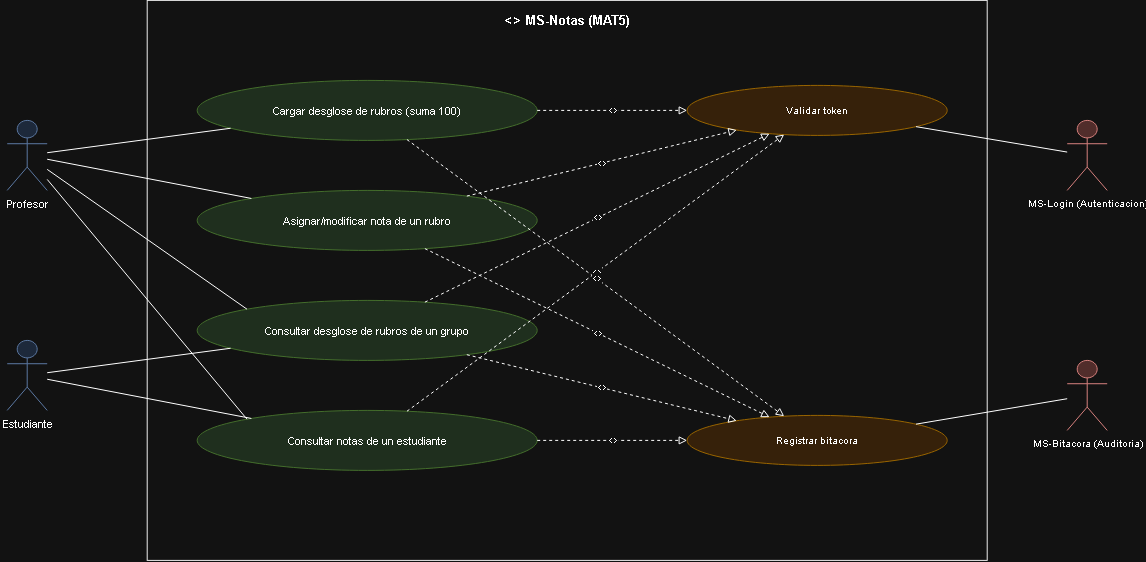

The diagram above was exported from draw.io. Its source (the exported page's mxGraphModel, read from the mxfile embedded in the PNG):
<mxGraphModel dx="1667" dy="611" grid="1" gridSize="10" guides="1" tooltips="1" connect="1" arrows="1" fold="1" page="1" pageScale="1" pageWidth="1169" pageHeight="826" math="0" shadow="0">
  <root>
    <mxCell id="0" />
    <mxCell id="1" parent="0" />
    <mxCell id="id497" parent="1" style="rounded=0;whiteSpace=wrap;html=1;verticalAlign=top;align=center;fontStyle=1;fillColor=none;strokeColor=#000000;fontSize=13;spacingTop=6;" value="&lt;&lt;microservicio&gt;&gt; MS-Notas (MAT5)" vertex="1">
      <mxGeometry height="560" width="840" x="160" as="geometry" />
    </mxCell>
    <mxCell id="id498" parent="1" style="shape=umlActor;verticalLabelPosition=bottom;verticalAlign=top;html=1;outlineConnect=0;fillColor=#dae8fc;strokeColor=#6c8ebf;fontSize=11;" value="Profesor" vertex="1">
      <mxGeometry height="70" width="40" x="20" y="120" as="geometry" />
    </mxCell>
    <mxCell id="id499" parent="1" style="shape=umlActor;verticalLabelPosition=bottom;verticalAlign=top;html=1;outlineConnect=0;fillColor=#dae8fc;strokeColor=#6c8ebf;fontSize=11;" value="Estudiante" vertex="1">
      <mxGeometry height="70" width="40" x="20" y="340" as="geometry" />
    </mxCell>
    <mxCell id="id500" parent="1" style="ellipse;whiteSpace=wrap;html=1;fillColor=#d5e8d4;strokeColor=#82b366;fontSize=11;" value="Cargar desglose de rubros (suma 100)" vertex="1">
      <mxGeometry height="60" width="340" x="210" y="80" as="geometry" />
    </mxCell>
    <mxCell id="id501" parent="1" style="ellipse;whiteSpace=wrap;html=1;fillColor=#d5e8d4;strokeColor=#82b366;fontSize=11;" value="Asignar/modificar nota de un rubro" vertex="1">
      <mxGeometry height="60" width="340" x="210" y="190" as="geometry" />
    </mxCell>
    <mxCell id="id502" parent="1" style="ellipse;whiteSpace=wrap;html=1;fillColor=#d5e8d4;strokeColor=#82b366;fontSize=11;" value="Consultar desglose de rubros de un grupo" vertex="1">
      <mxGeometry height="60" width="340" x="210" y="300" as="geometry" />
    </mxCell>
    <mxCell id="id503" parent="1" style="ellipse;whiteSpace=wrap;html=1;fillColor=#d5e8d4;strokeColor=#82b366;fontSize=11;" value="Consultar notas de un estudiante" vertex="1">
      <mxGeometry height="60" width="340" x="210" y="410" as="geometry" />
    </mxCell>
    <mxCell id="id504" edge="1" parent="1" source="id498" style="edgeStyle=none;html=1;endArrow=none;rounded=0;" target="id500" value="">
      <mxGeometry relative="1" as="geometry" />
    </mxCell>
    <mxCell id="id505" edge="1" parent="1" source="id498" style="edgeStyle=none;html=1;endArrow=none;rounded=0;" target="id501" value="">
      <mxGeometry relative="1" as="geometry" />
    </mxCell>
    <mxCell id="id506" edge="1" parent="1" source="id499" style="edgeStyle=none;html=1;endArrow=none;rounded=0;" target="id502" value="">
      <mxGeometry relative="1" as="geometry" />
    </mxCell>
    <mxCell id="id507" edge="1" parent="1" source="id499" style="edgeStyle=none;html=1;endArrow=none;rounded=0;" target="id503" value="">
      <mxGeometry relative="1" as="geometry" />
    </mxCell>
    <mxCell id="id508" parent="1" style="ellipse;whiteSpace=wrap;html=1;fillColor=#ffe6cc;strokeColor=#d79b00;fontSize=10;" value="Validar token" vertex="1">
      <mxGeometry height="50" width="260" x="700" y="85" as="geometry" />
    </mxCell>
    <mxCell id="id509" edge="1" parent="1" source="id500" style="edgeStyle=none;html=1;endArrow=block;endFill=0;dashed=1;fontSize=9;" target="id508" value="&lt;&lt;include&gt;&gt;">
      <mxGeometry relative="1" as="geometry" />
    </mxCell>
    <mxCell id="id510" edge="1" parent="1" source="id501" style="edgeStyle=none;html=1;endArrow=block;endFill=0;dashed=1;fontSize=9;" target="id508" value="&lt;&lt;include&gt;&gt;">
      <mxGeometry relative="1" as="geometry" />
    </mxCell>
    <mxCell id="id511" edge="1" parent="1" source="id502" style="edgeStyle=none;html=1;endArrow=block;endFill=0;dashed=1;fontSize=9;" target="id508" value="&lt;&lt;include&gt;&gt;">
      <mxGeometry relative="1" as="geometry" />
    </mxCell>
    <mxCell id="id512" edge="1" parent="1" source="id503" style="edgeStyle=none;html=1;endArrow=block;endFill=0;dashed=1;fontSize=9;" target="id508" value="&lt;&lt;include&gt;&gt;">
      <mxGeometry relative="1" as="geometry" />
    </mxCell>
    <mxCell id="id513" parent="1" style="shape=umlActor;verticalLabelPosition=bottom;verticalAlign=top;html=1;outlineConnect=0;fillColor=#f8cecc;strokeColor=#b85450;fontSize=10;" value="MS-Login (Autenticacion)" vertex="1">
      <mxGeometry height="70" width="40" x="1080" y="120" as="geometry" />
    </mxCell>
    <mxCell id="id514" edge="1" parent="1" source="id508" style="edgeStyle=none;html=1;endArrow=none;rounded=0;" target="id513" value="">
      <mxGeometry relative="1" as="geometry" />
    </mxCell>
    <mxCell id="id515" parent="1" style="ellipse;whiteSpace=wrap;html=1;fillColor=#ffe6cc;strokeColor=#d79b00;fontSize=10;" value="Registrar bitacora" vertex="1">
      <mxGeometry height="50" width="260" x="700" y="415" as="geometry" />
    </mxCell>
    <mxCell id="id516" edge="1" parent="1" source="id500" style="edgeStyle=none;html=1;endArrow=block;endFill=0;dashed=1;fontSize=9;" target="id515" value="&lt;&lt;include&gt;&gt;">
      <mxGeometry relative="1" as="geometry" />
    </mxCell>
    <mxCell id="id517" edge="1" parent="1" source="id501" style="edgeStyle=none;html=1;endArrow=block;endFill=0;dashed=1;fontSize=9;" target="id515" value="&lt;&lt;include&gt;&gt;">
      <mxGeometry relative="1" as="geometry" />
    </mxCell>
    <mxCell id="id518" edge="1" parent="1" source="id502" style="edgeStyle=none;html=1;endArrow=block;endFill=0;dashed=1;fontSize=9;" target="id515" value="&lt;&lt;include&gt;&gt;">
      <mxGeometry relative="1" as="geometry" />
    </mxCell>
    <mxCell id="id519" edge="1" parent="1" source="id503" style="edgeStyle=none;html=1;endArrow=block;endFill=0;dashed=1;fontSize=9;" target="id515" value="&lt;&lt;include&gt;&gt;">
      <mxGeometry relative="1" as="geometry" />
    </mxCell>
    <mxCell id="id520" parent="1" style="shape=umlActor;verticalLabelPosition=bottom;verticalAlign=top;html=1;outlineConnect=0;fillColor=#f8cecc;strokeColor=#b85450;fontSize=10;" value="MS-Bitacora (Auditoria)" vertex="1">
      <mxGeometry height="70" width="40" x="1080" y="360" as="geometry" />
    </mxCell>
    <mxCell id="id521" edge="1" parent="1" source="id515" style="edgeStyle=none;html=1;endArrow=none;rounded=0;" target="id520" value="">
      <mxGeometry relative="1" as="geometry" />
    </mxCell>
    <mxCell id="b2cYqqI_MeELb3X7G_6W-2" edge="1" parent="1" source="id498" style="edgeStyle=none;html=1;endArrow=none;rounded=0;entryX=0;entryY=0;entryDx=0;entryDy=0;" target="id502" value="">
      <mxGeometry relative="1" as="geometry">
        <mxPoint x="80" y="270" as="sourcePoint" />
        <mxPoint x="284" y="309" as="targetPoint" />
      </mxGeometry>
    </mxCell>
    <mxCell id="b2cYqqI_MeELb3X7G_6W-3" edge="1" parent="1" source="id498" style="edgeStyle=none;html=1;endArrow=none;rounded=0;entryX=0;entryY=0;entryDx=0;entryDy=0;" target="id503" value="">
      <mxGeometry relative="1" as="geometry">
        <mxPoint x="100" y="280" as="sourcePoint" />
        <mxPoint x="300" y="420" as="targetPoint" />
      </mxGeometry>
    </mxCell>
  </root>
</mxGraphModel>